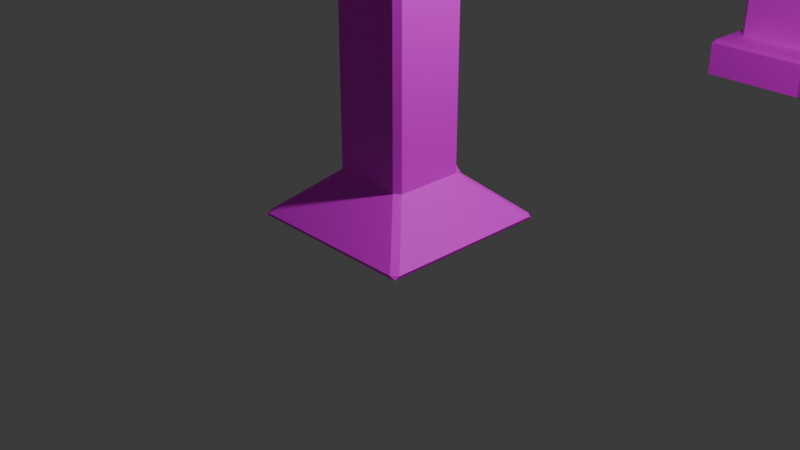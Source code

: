 # Source: gravestones.blend  (saved by Blender 4.4.32; exported with 4.5.12 LTS)
import bpy
from mathutils import Matrix  # noqa: F401  (used for matrix-valued properties, if any)

bpy.ops.wm.read_factory_settings(use_empty=True)
scene = bpy.context.scene
scene.name = 'Scene'

# ---- collections
col_collection = bpy.data.collections.new('Collection'); scene.collection.children.link(col_collection)

# ---- images (referenced by path relative to the original .blend; pixels are not part of the script)
import os
ASSET_DIR = os.environ.get("B2B_ASSET_DIR", "")  # directory of the original .blend (textures are referenced by path, not embedded)
HERE = os.path.dirname(os.path.abspath(__file__))  # packed textures are extracted next to this script under _unpacked/

def load_image(name, relpath, width, height, colorspace="sRGB"):
    """Load a texture the original file referenced (path relative to the .blend, or extracted next to this script)."""
    p = next((c for c in (os.path.join(HERE, relpath), os.path.join(ASSET_DIR, relpath)) if relpath and os.path.exists(c)), "")
    if p:
        img = bpy.data.images.load(p, check_existing=True)
        img.name = name
    else:  # same state as the original file: an image datablock whose file is absent (Cycles renders it pink)
        img = bpy.data.images.new(name, width, height)
        img.source = "FILE"
        img.filepath = "//" + (relpath or name)
    img.colorspace_settings.name = colorspace
    return img
img_1k_cafe_caladone___polished___granite_ao_png = load_image('1K_cafe_caladone___polished___granite_ao.png', 'assets/textures/granite_1/1K_cafe_caladone___polished___granite_ao.png', 1024, 1024, 'Non-Color')
img_1k_cafe_caladone___polished___granite_diffuse_png = load_image('1K_cafe_caladone___polished___granite_diffuse.png', 'assets/textures/granite_1/1K_cafe_caladone___polished___granite_diffuse.png', 1024, 1024, 'Non-Color')
img_1k_cafe_caladone___polished___granite_normal_png = load_image('1K_cafe_caladone___polished___granite_normal.png', 'assets/textures/granite_1/1K_cafe_caladone___polished___granite_normal.png', 1024, 1024, 'sRGB')
img_1k_cafe_caladone___polished___granite_displacement_png = load_image('1K_cafe_caladone___polished___granite_displacement.png', 'assets/textures/granite_1/1K_cafe_caladone___polished___granite_displacement.png', 1024, 1024, 'Non-Color')
img_1k_cafe_caladone___polished___granite_specular_png = load_image('1K_cafe_caladone___polished___granite_specular.png', '', 1024, 1024, 'sRGB')

# ---- materials (node trees are filled in below, after node groups)
mat_material_001 = bpy.data.materials.new('Material.001')

# ---- material node trees
mat_material_001.use_nodes = True; mat_material_001.node_tree.nodes.clear()
_N = mat_material_001.node_tree.nodes; _L = mat_material_001.node_tree.links
n0 = _N.new('ShaderNodeBsdfPrincipled'); n0.name = 'Principled BSDF'; n0.location = (373, 341)
n1 = _N.new('ShaderNodeOutputMaterial'); n1.name = 'Material Output'; n1.location = (857, 218)
n2 = _N.new('ShaderNodeTexImage'); n2.name = 'Image Texture'; n2.location = (-364, 382)
n2.image = img_1k_cafe_caladone___polished___granite_ao_png
n3 = _N.new('ShaderNodeTexImage'); n3.name = 'Image Texture.001'; n3.location = (-366, 75)
n3.image = img_1k_cafe_caladone___polished___granite_diffuse_png
n4 = _N.new('ShaderNodeTexImage'); n4.name = 'Image Texture.003'; n4.location = (-530, -262)
n4.image = img_1k_cafe_caladone___polished___granite_normal_png
n5 = _N.new('ShaderNodeTexImage'); n5.name = 'Image Texture.004'; n5.location = (123, -250)
n5.image = img_1k_cafe_caladone___polished___granite_displacement_png
n6 = _N.new('ShaderNodeTexImage'); n6.name = 'Image Texture.005'; n6.location = (6, 346)
n6.image = img_1k_cafe_caladone___polished___granite_specular_png
n7 = _N.new('ShaderNodeDisplacement'); n7.name = 'Displacement'; n7.location = (678, -52)
n7.inputs[2].default_value = 1.0
n8 = _N.new('ShaderNodeMix'); n8.name = 'Mix'; n8.location = (38, 630)
n8.data_type = 'RGBA'
n8.blend_type = 'MULTIPLY'
n9 = _N.new('ShaderNodeNormalMap'); n9.name = 'Normal Map'; n9.location = (-202, -261)
n9.uv_map = 'UVMap'
_L.new(n0.outputs[0], n1.inputs[0])
_L.new(n5.outputs[0], n7.inputs[0])
_L.new(n7.outputs[0], n1.inputs[2])
_L.new(n2.outputs[0], n8.inputs[6])
_L.new(n3.outputs[0], n8.inputs[7])
_L.new(n8.outputs[2], n0.inputs[0])
_L.new(n9.outputs[0], n0.inputs[5])
_L.new(n4.outputs[0], n9.inputs[0])
_L.new(n6.outputs[0], n0.inputs[13])
n1.is_active_output = True

# ---- world
world_world = bpy.data.worlds.new('World'); scene.world = world_world
world_world.use_nodes = True; world_world.node_tree.nodes.clear()
_N = world_world.node_tree.nodes; _L = world_world.node_tree.links
n0 = _N.new('ShaderNodeOutputWorld'); n0.name = 'World Output'; n0.location = (300, 300)
n1 = _N.new('ShaderNodeBackground'); n1.name = 'Background'; n1.location = (10, 300)
n1.inputs[0].default_value = (0.05088, 0.05088, 0.05088, 1.0)
_L.new(n1.outputs[0], n0.inputs[0])
n0.is_active_output = True
world_world.color = (0.05088, 0.05088, 0.05088)
world_world.sun_shadow_jitter_overblur = 0.0

# ---- cameras
cam_camera = bpy.data.cameras.new('Camera')
cam_camera.clip_end = 100.0
cam_camera.ortho_scale = 7.314

# ---- lights
light_light = bpy.data.lights.new('Light', 'POINT')
light_light.energy = 1000.0
light_light.shadow_soft_size = 0.1

# ---- meshes
me_cube = bpy.data.meshes.new('Cube')
me_cube.from_pydata([(0.995, 9.785, 0.04039), (0.995, 6.107, 0.04039), (-0.3221, 9.785, 0.04039), (-0.3221, 6.107, 0.04039), (-0.9437, -0.9437, 0.0257), (-0.8956, -0.9578, 0.06293), (-0.9578, -0.8982, 0.06293), (-0.3652, -0.427, 0.5307), (-0.427, -0.3679, 0.5307), (-0.9437, 0.9437, 0.0257), (-0.9578, 0.8982, 0.06293), (-0.8874, 0.9578, 0.06293), (-0.3989, 0.4693, 0.4935), (-0.427, 0.3679, 0.5307), (-0.3707, 0.427, 0.587), (0.9437, -0.9437, 0.0257), (0.9578, -0.8982, 0.06293), (0.8956, -0.9578, 0.06293), (0.427, -0.3679, 0.5307), (0.3652, -0.427, 0.5307), (0.9437, 0.9437, 0.0257), (0.8874, 0.9578, 0.06293), (0.9578, 0.8982, 0.06293), (0.3707, 0.427, 0.587), (0.427, 0.3679, 0.5307), (0.3989, 0.4693, 0.4935), (-0.427, -0.3687, 4.725), (-0.3707, -0.427, 4.725), (-0.3707, -0.3707, 4.781), (-0.427, 0.3687, 4.725), (-0.3707, 0.3707, 4.781), (-0.3707, 0.427, 4.725), (0.3707, 0.427, 4.725), (0.3707, 0.3707, 4.781), (0.427, 0.3687, 4.725), (0.427, -0.3687, 4.725), (0.3707, -0.3707, 4.781), (0.3707, -0.427, 4.725), (0.427, 0.3686, 3.917), (0.427, 0.4833, 3.861), (0.3707, 0.4833, 3.917), (0.3707, 0.427, 3.973), (0.3707, -0.427, 3.973), (0.3707, -0.3707, 3.917), (0.427, -0.3707, 3.861), (0.427, -0.3686, 3.917), (-0.427, -0.3686, 3.917), (-0.427, -0.3707, 3.861), (-0.3707, -0.3707, 3.917), (-0.3707, -0.427, 3.973), (-0.3707, 0.427, 3.973), (-0.3707, 0.4833, 3.917), (-0.427, 0.4833, 3.861), (-0.427, 0.3686, 3.917), (0.3654, -0.427, 3.075), (0.427, -0.3683, 3.131), (0.427, -0.3707, 3.188), (0.3707, -0.3707, 3.131), (-0.3707, 0.427, 3.075), (-0.427, 0.3683, 3.131), (-0.427, 0.4833, 3.188), (-0.3707, 0.4833, 3.131), (0.427, 0.4833, 3.188), (0.427, 0.3683, 3.131), (0.3707, 0.427, 3.075), (0.3707, 0.4833, 3.131), (-0.427, -0.3707, 3.188), (-0.427, -0.3683, 3.131), (-0.3654, -0.427, 3.075), (-0.3707, -0.3707, 3.131), (0.427, 0.4304, 3.131), (0.427, 0.3741, 3.188), (0.3707, 0.3741, 3.131), (0.427, 0.4304, 3.131), (0.427, 0.4304, 3.917), (0.427, 0.4304, 3.917), (0.3707, 0.3741, 3.917), (0.427, 0.3741, 3.861), (-0.427, -0.4237, 3.131), (-0.427, -0.48, 3.188), (-0.3707, -0.48, 3.131), (-0.427, -0.4237, 3.131), (-0.427, -0.4237, 3.917), (-0.427, -0.4237, 3.917), (-0.3707, -0.48, 3.917), (-0.427, -0.48, 3.861), (-0.427, 0.4304, 3.917), (-0.427, 0.4304, 3.917), (-0.427, 0.3741, 3.861), (-0.3707, 0.3741, 3.917), (0.427, -0.4237, 3.917), (0.427, -0.4237, 3.917), (0.427, -0.48, 3.861), (0.3707, -0.48, 3.917), (0.427, -0.4237, 3.131), (0.427, -0.4237, 3.131), (0.3707, -0.48, 3.131), (0.427, -0.48, 3.188), (-0.427, 0.4304, 3.131), (-0.427, 0.4304, 3.131), (-0.3707, 0.3741, 3.131), (-0.427, 0.3741, 3.188), (0.3707, 0.4867, 3.131), (0.427, 0.4304, 3.191), (0.427, 0.4304, 3.131), (0.3707, 0.4867, 3.917), (0.427, 0.4304, 3.917), (0.427, 0.4304, 3.857), (-0.3707, -0.48, 3.131), (-0.427, -0.4237, 3.191), (-0.427, -0.4237, 3.131), (-0.3707, -0.48, 3.917), (-0.427, -0.4237, 3.917), (-0.427, -0.4237, 3.857), (-0.3707, 0.4867, 3.917), (-0.427, 0.4304, 3.857), (-0.427, 0.4304, 3.917), (0.3707, -0.48, 3.917), (0.427, -0.4237, 3.857), (0.427, -0.4237, 3.917), (0.3707, -0.48, 3.131), (0.427, -0.4237, 3.131), (0.427, -0.4237, 3.191), (-0.3707, 0.4867, 3.131), (-0.427, 0.4304, 3.131), (-0.427, 0.4304, 3.191), (0.427, 1.849, 3.191), (0.3707, 1.849, 3.131), (0.3707, 1.905, 3.188), (0.427, 1.849, 3.857), (0.3707, 1.905, 3.861), (0.3707, 1.849, 3.917), (-0.3707, 1.849, 3.917), (-0.3707, 1.905, 3.861), (-0.427, 1.849, 3.857), (-0.427, 1.849, 3.191), (-0.3707, 1.905, 3.188), (-0.3707, 1.849, 3.131), (-0.427, -1.807, 3.191), (-0.3707, -1.807, 3.131), (-0.3707, -1.863, 3.188), (-0.427, -1.807, 3.857), (-0.3707, -1.863, 3.861), (-0.3707, -1.807, 3.917), (0.3707, -1.807, 3.917), (0.3707, -1.863, 3.861), (0.427, -1.807, 3.857), (0.427, -1.807, 3.191), (0.3707, -1.863, 3.188), (0.3707, -1.807, 3.131), (-0.1629, 7.299, 0.5185), (-0.1629, 7.997, 0.5185), (-0.1629, 8.694, 0.5185), (0.995, 7.093, 0.04039), (0.995, 8.013, 0.04039), (0.995, 8.932, 0.04039), (-0.3221, 8.932, 0.04039), (-0.3221, 8.013, 0.04039), (-0.3221, 7.093, 0.04039), (0.8358, 8.694, 0.5185), (0.8358, 7.997, 0.5185), (0.8358, 7.299, 0.5185), (0.8358, 6.593, 3.746), (0.7938, 6.591, 3.789), (0.7938, 6.551, 3.732), (0.8358, 9.298, 3.784), (0.7938, 9.34, 3.77), (0.7938, 9.301, 3.827), (-0.1209, 9.301, 3.827), (-0.1209, 9.34, 3.77), (-0.1629, 9.298, 3.784), (-0.1209, 6.591, 3.789), (-0.1629, 6.593, 3.746), (-0.1209, 6.551, 3.732), (0.7938, 9.34, 0.5185), (0.8358, 9.298, 0.5185), (0.85, 9.38, 0.5185), (-0.1629, 9.298, 0.5185), (-0.1209, 9.34, 0.5185), (-0.1771, 9.38, 0.5185), (-0.1209, 6.551, 0.5185), (-0.1629, 6.593, 0.5185), (-0.1771, 6.512, 0.5185), (0.8358, 6.593, 0.5185), (0.7938, 6.551, 0.5185), (0.85, 6.512, 0.5185), (0.9714, 9.719, 0.5185), (0.995, 9.785, 0.4765), (0.995, 6.107, 0.4765), (0.9714, 6.173, 0.5185), (-0.3221, 9.785, 0.4765), (-0.2984, 9.719, 0.5185), (-0.2984, 6.173, 0.5185), (-0.3221, 6.107, 0.4765), (0.7938, 8.694, 4.055), (0.8358, 8.694, 4.011), (0.7938, 7.997, 4.188), (0.8358, 7.997, 4.144), (0.8358, 7.299, 4.011), (0.7938, 7.299, 4.055), (-0.1209, 7.299, 4.055), (-0.1629, 7.299, 4.011), (-0.1209, 7.997, 4.188), (-0.1629, 7.997, 4.144), (-0.1629, 8.694, 4.011), (-0.1209, 8.694, 4.055), (0.9694, 8.894, 0.5185), (0.995, 8.932, 0.4765), (0.9688, 8.01, 0.5185), (0.995, 8.013, 0.4765), (0.995, 7.093, 0.4765), (0.9694, 7.126, 0.5185), (-0.2965, 7.126, 0.5185), (-0.3221, 7.093, 0.4765), (-0.2959, 8.01, 0.5185), (-0.3221, 8.013, 0.4765), (-0.3221, 8.932, 0.4765), (-0.2965, 8.894, 0.5185)], [], [(17, 19, 7, 5), (23, 14, 58, 64), (18, 24, 63, 55), (13, 8, 67, 59), (6, 8, 13, 10), (39, 62, 71, 77), (49, 42, 37, 27), (33, 30, 28, 36), (41, 50, 31, 32), (45, 38, 34, 35), (47, 66, 79, 85), (65, 61, 100, 72), (60, 52, 88, 101), (51, 40, 76, 89), (53, 46, 26, 29), (7, 19, 54, 68), (11, 12, 25, 21), (22, 24, 18, 16), (94, 91, 118, 122), (86, 75, 106, 116), (74, 70, 103, 107), (43, 48, 84, 93), (59, 67, 46, 53), (55, 63, 38, 45), (69, 57, 96, 80), (56, 44, 92, 97), (113, 109, 138, 141), (128, 136, 133, 130), (98, 87, 115, 125), (81, 95, 121, 110), (90, 83, 112, 119), (107, 103, 126, 129), (82, 78, 109, 113), (73, 99, 124, 104), (140, 148, 145, 142), (102, 123, 137, 127), (114, 105, 131, 132), (122, 118, 146, 147), (3, 193, 213, 158), (125, 115, 134, 135), (108, 120, 149, 139), (117, 111, 143, 144), (4, 5, 6), (9, 10, 11), (12, 13, 14), (15, 16, 17), (20, 21, 22), (23, 24, 25), (26, 27, 28), (29, 30, 31), (32, 33, 34), (35, 36, 37), (38, 39, 40, 41), (42, 43, 44, 45), (46, 47, 48, 49), (50, 51, 52, 53), (54, 55, 56, 57), (58, 59, 60, 61), (62, 63, 64, 65), (66, 67, 68, 69), (70, 71, 72, 73), (74, 75, 76, 77), (78, 79, 80, 81), (82, 83, 84, 85), (86, 87, 88, 89), (90, 91, 92, 93), (94, 95, 96, 97), (98, 99, 100, 101), (102, 103, 104), (105, 106, 107), (108, 109, 110), (111, 112, 113), (114, 115, 116), (117, 118, 119), (120, 121, 122), (123, 124, 125), (126, 127, 128), (129, 130, 131), (132, 133, 134), (135, 136, 137), (138, 139, 140), (141, 142, 143), (144, 145, 146), (147, 148, 149), (9, 4, 6, 10), (5, 7, 8, 6), (12, 11, 10, 13), (20, 9, 11, 21), (14, 23, 25, 12), (24, 22, 21, 25), (15, 20, 22, 16), (19, 17, 16, 18), (4, 15, 17, 5), (28, 30, 29, 26), (30, 33, 32, 31), (33, 36, 35, 34), (36, 28, 27, 37), (41, 32, 34, 38), (54, 19, 18, 55), (49, 27, 26, 46), (58, 14, 13, 59), (62, 39, 38, 63), (37, 42, 45, 35), (66, 47, 46, 67), (31, 50, 53, 29), (50, 41, 40, 51), (42, 49, 48, 43), (44, 56, 55, 45), (52, 60, 59, 53), (23, 64, 63, 24), (7, 68, 67, 8), (57, 69, 68, 54), (61, 65, 64, 58), (70, 74, 77, 71), (78, 82, 85, 79), (89, 76, 75, 86), (93, 84, 83, 90), (91, 94, 97, 92), (87, 98, 101, 88), (95, 81, 80, 96), (99, 73, 72, 100), (56, 97, 96, 57), (79, 66, 69, 80), (43, 93, 92, 44), (60, 101, 100, 61), (71, 62, 65, 72), (39, 77, 76, 40), (88, 52, 51, 89), (84, 48, 47, 85), (116, 106, 105, 114), (119, 112, 111, 117), (120, 108, 110, 121), (123, 102, 104, 124), (98, 125, 124, 99), (103, 70, 73, 104), (86, 116, 115, 87), (82, 113, 112, 83), (118, 91, 90, 119), (81, 110, 109, 78), (94, 122, 121, 95), (74, 107, 106, 75), (128, 130, 129, 126), (132, 131, 130, 133), (133, 136, 135, 134), (136, 128, 127, 137), (107, 129, 131, 105), (134, 115, 114, 132), (102, 127, 126, 103), (125, 135, 137, 123), (140, 142, 141, 138), (144, 143, 142, 145), (145, 148, 147, 146), (148, 140, 139, 149), (117, 144, 146, 118), (149, 120, 122, 147), (113, 141, 143, 111), (108, 139, 138, 109), (9, 20, 15, 4), (0, 187, 207, 155), (156, 216, 190, 2), (153, 210, 188, 1), (158, 153, 1, 3), (191, 217, 152, 177, 179), (186, 191, 179, 178, 174, 176), (206, 186, 176, 175, 159), (189, 211, 161, 183, 185), (192, 189, 185, 184, 180, 182), (180, 184, 164, 173), (174, 178, 169, 166), (177, 152, 204, 170), (167, 168, 205, 194), (199, 200, 171, 163), (151, 150, 201, 203), (196, 202, 200, 199), (159, 175, 165, 195), (160, 159, 195, 197), (161, 160, 197, 198), (212, 192, 182, 181, 150), (157, 215, 216, 156), (150, 181, 172, 201), (155, 207, 209, 154), (152, 151, 203, 204), (2, 190, 187, 0), (158, 213, 215, 157), (154, 209, 210, 153), (2, 0, 155, 156), (156, 155, 154, 157), (157, 154, 153, 158), (1, 188, 193, 3), (208, 206, 159, 160), (211, 208, 160, 161), (194, 205, 202, 196), (214, 212, 150, 151), (217, 214, 151, 152), (162, 163, 164), (165, 166, 167), (168, 169, 170), (171, 172, 173), (174, 175, 176), (177, 178, 179), (180, 181, 182), (183, 184, 185), (174, 166, 165, 175), (199, 163, 162, 198), (205, 168, 170, 204), (189, 192, 193, 188), (163, 171, 173, 164), (180, 173, 172, 181), (183, 162, 164, 184), (169, 178, 177, 170), (191, 186, 187, 190), (168, 167, 166, 169), (211, 189, 188, 210), (217, 191, 190, 216), (167, 194, 195, 165), (194, 196, 197, 195), (196, 199, 198, 197), (171, 200, 201, 172), (200, 202, 203, 201), (202, 205, 204, 203), (186, 206, 207, 187), (206, 208, 209, 207), (208, 211, 210, 209), (192, 212, 213, 193), (212, 214, 215, 213), (214, 217, 216, 215), (183, 161, 198, 162)])
_uv = me_cube.uv_layers.new(name='UVMap')
_uv.uv.foreach_set('vector', [0.1589, 0.7675, 0.1218, 0.7304, 0.1218, 0.6792, 0.1589, 0.6421, 0.5874, 0.3131, 0.5518, 0.3171, 0.5539, 0.1441, 0.5895, 0.1401, 0.5646, 0.6706, 0.5131, 0.6706, 0.5131, 0.489, 0.5647, 0.489, 0.546, 0.3209, 0.5085, 0.3164, 0.5107, 0.1356, 0.5482, 0.1401, 0.1547, 0.6377, 0.1176, 0.6749, 0.0661, 0.6749, 0.02892, 0.6377, 0.3905, 0.9195, 0.3905, 0.9663, 0.385, 0.9657, 0.385, 0.9189, 0.06209, 0.8782, 0.02475, 0.8735, 0.02475, 0.8213, 0.06209, 0.826, 0.3254, 0.8492, 0.2735, 0.8492, 0.2735, 0.7973, 0.3254, 0.7973, 0.5902, 0.07764, 0.5546, 0.0816, 0.5552, 0.02935, 0.5908, 0.02539, 0.5647, 0.4341, 0.5131, 0.4341, 0.5131, 0.3777, 0.5647, 0.3777, 0.5112, 0.08481, 0.5106, 0.1316, 0.505, 0.131, 0.5056, 0.08414, 0.6868, 0.8309, 0.6868, 0.8828, 0.6791, 0.8828, 0.6791, 0.8309, 0.505, 0.9223, 0.505, 0.8753, 0.5127, 0.8753, 0.5127, 0.9223, 0.2173, 0.8253, 0.2173, 0.8772, 0.2097, 0.8772, 0.2097, 0.8253, 0.5489, 0.08546, 0.5113, 0.08091, 0.512, 0.02475, 0.5495, 0.02929, 0.7895, 0.7972, 0.7527, 0.7926, 0.7527, 0.6159, 0.7896, 0.6206, 0.02475, 0.6426, 0.059, 0.6768, 0.059, 0.7327, 0.02475, 0.7669, 0.02892, 0.7718, 0.0661, 0.7347, 0.1176, 0.7347, 0.1547, 0.7718, 0.7527, 0.952, 0.7527, 0.952, 0.7527, 0.952, 0.7527, 0.952, 0.845, 0.9584, 0.845, 0.9584, 0.845, 0.9584, 0.845, 0.9584, 0.8984, 0.9584, 0.8984, 0.9584, 0.8984, 0.9584, 0.8984, 0.9584, 0.7604, 0.8467, 0.7604, 0.8986, 0.7527, 0.8986, 0.7527, 0.8467, 0.5482, 0.1401, 0.5107, 0.1356, 0.5113, 0.08091, 0.5489, 0.08546, 0.5647, 0.489, 0.5131, 0.489, 0.5131, 0.4341, 0.5647, 0.4341, 0.6296, 0.8309, 0.6296, 0.8828, 0.622, 0.8828, 0.622, 0.8309, 0.5648, 0.4851, 0.5648, 0.4381, 0.5725, 0.4381, 0.5725, 0.4851, 0.431, 0.8644, 0.385, 0.8694, 0.385, 0.7984, 0.431, 0.7934, 0.6494, 0.3213, 0.644, 0.2858, 0.6908, 0.2845, 0.6962, 0.3199, 0.961, 0.6128, 0.961, 0.6128, 0.961, 0.6128, 0.961, 0.6128, 0.961, 0.6623, 0.961, 0.6623, 0.961, 0.6623, 0.961, 0.6623, 0.961, 0.7117, 0.961, 0.7117, 0.961, 0.7117, 0.961, 0.7117, 0.5515, 0.8258, 0.505, 0.8258, 0.505, 0.7265, 0.5515, 0.7265, 0.961, 0.7612, 0.961, 0.7612, 0.961, 0.7612, 0.961, 0.7612, 0.9753, 0.4777, 0.9753, 0.4777, 0.9753, 0.4777, 0.9753, 0.4777, 0.1546, 0.8728, 0.1173, 0.8681, 0.1173, 0.8213, 0.1546, 0.826, 0.3889, 0.6446, 0.4408, 0.6446, 0.4408, 0.74, 0.3889, 0.74, 0.2735, 0.6446, 0.3254, 0.6446, 0.3254, 0.74, 0.2735, 0.74, 0.822, 0.02475, 0.8685, 0.02475, 0.8685, 0.1216, 0.822, 0.1216, 0.1752, 0.3326, 0.2055, 0.3307, 0.2031, 0.3813, 0.1729, 0.3832, 0.6499, 0.2077, 0.6962, 0.2064, 0.6904, 0.279, 0.6441, 0.2803, 0.6778, 0.7735, 0.6259, 0.7735, 0.6259, 0.6806, 0.6778, 0.6806, 0.8015, 0.3032, 0.7496, 0.3032, 0.7496, 0.2103, 0.8016, 0.2103, 0.8692, 0.4693, 0.8716, 0.4659, 0.8723, 0.4719, 0.8581, 0.7033, 0.8553, 0.7063, 0.8552, 0.6999, 0.5525, 0.324, 0.546, 0.3209, 0.5518, 0.3171, 0.2084, 0.7709, 0.2109, 0.7677, 0.2112, 0.7718, 0.2084, 0.6387, 0.2112, 0.6377, 0.2109, 0.6419, 0.509, 0.6664, 0.5131, 0.6706, 0.506, 0.6731, 0.06777, 0.826, 0.06209, 0.826, 0.06483, 0.8217, 0.5495, 0.02929, 0.5524, 0.02509, 0.5552, 0.02935, 0.509, 0.3774, 0.5129, 0.3735, 0.5131, 0.3777, 0.5647, 0.3777, 0.5648, 0.3735, 0.5688, 0.3774, 0.5131, 0.4341, 0.505, 0.4381, 0.505, 0.4338, 0.509, 0.4299, 0.1173, 0.9258, 0.1201, 0.9293, 0.1173, 0.9329, 0.1173, 0.929, 0.06777, 0.8821, 0.06767, 0.886, 0.06483, 0.8817, 0.06209, 0.8782, 0.5546, 0.0816, 0.5574, 0.08586, 0.5547, 0.09008, 0.5489, 0.08546, 0.8692, 0.53, 0.8692, 0.5253, 0.8693, 0.5214, 0.8719, 0.5258, 0.5539, 0.1441, 0.5482, 0.1401, 0.5541, 0.1369, 0.5568, 0.1405, 0.505, 0.4851, 0.5131, 0.489, 0.509, 0.4927, 0.505, 0.4887, 0.7954, 0.6128, 0.7955, 0.6167, 0.7896, 0.6206, 0.7926, 0.6163, 0.8489, 0.9089, 0.845, 0.9089, 0.845, 0.9049, 0.8489, 0.9089, 0.9218, 0.478, 0.9218, 0.478, 0.9258, 0.4777, 0.9258, 0.4819, 0.9224, 0.07963, 0.9264, 0.0757, 0.9264, 0.07991, 0.9224, 0.07963, 0.9024, 0.8491, 0.9024, 0.8491, 0.8984, 0.853, 0.8984, 0.8491, 0.2144, 0.9306, 0.2144, 0.9306, 0.2144, 0.9357, 0.2097, 0.9336, 0.9274, 0.3735, 0.9274, 0.3735, 0.9245, 0.3771, 0.9218, 0.3735, 0.9274, 0.4282, 0.9274, 0.4282, 0.9218, 0.4282, 0.9245, 0.4239, 0.02829, 0.9355, 0.02829, 0.9355, 0.02829, 0.941, 0.02475, 0.9382, 0.622, 0.9401, 0.6259, 0.9362, 0.6259, 0.9404, 0.556, 0.8219, 0.5557, 0.8258, 0.5515, 0.8258, 0.44, 0.9258, 0.44, 0.9189, 0.4434, 0.9214, 0.9345, 0.3134, 0.9345, 0.3078, 0.9387, 0.3078, 0.9258, 0.1294, 0.9258, 0.1364, 0.9224, 0.1339, 0.8729, 0.02869, 0.8685, 0.02475, 0.8727, 0.02475, 0.9558, 0.9546, 0.9519, 0.9546, 0.9522, 0.9505, 0.6833, 0.9323, 0.6833, 0.9379, 0.6791, 0.9379, 0.385, 0.74, 0.3889, 0.74, 0.3889, 0.7439, 0.5515, 0.7265, 0.5521, 0.7226, 0.556, 0.7265, 0.695, 0.2815, 0.6908, 0.2845, 0.6904, 0.279, 0.6441, 0.2803, 0.644, 0.2858, 0.6403, 0.2831, 0.1602, 0.8725, 0.1574, 0.8763, 0.1546, 0.8728, 0.1602, 0.8262, 0.1546, 0.826, 0.1574, 0.8217, 0.8729, 0.1216, 0.869, 0.1255, 0.8685, 0.1216, 0.622, 0.6806, 0.6259, 0.6767, 0.6259, 0.6806, 0.8581, 0.7033, 0.8473, 0.7996, 0.845, 0.7979, 0.8553, 0.7063, 0.1589, 0.6421, 0.1218, 0.6792, 0.1176, 0.6749, 0.1547, 0.6377, 0.059, 0.6768, 0.02475, 0.6426, 0.02892, 0.6377, 0.0661, 0.6749, 0.8472, 0.6128, 0.8581, 0.7033, 0.8552, 0.6999, 0.845, 0.6147, 0.5518, 0.3171, 0.5874, 0.3131, 0.5908, 0.3198, 0.5525, 0.324, 0.0661, 0.7347, 0.02892, 0.7718, 0.02475, 0.7669, 0.059, 0.7327, 0.2084, 0.7709, 0.2084, 0.6387, 0.2109, 0.6419, 0.2109, 0.7677, 0.1218, 0.7304, 0.1589, 0.7675, 0.1547, 0.7718, 0.1176, 0.7347, 0.8692, 0.4693, 0.8699, 0.3735, 0.8723, 0.375, 0.8716, 0.4659, 0.2735, 0.7973, 0.2735, 0.8492, 0.2695, 0.8491, 0.2695, 0.7975, 0.2735, 0.8492, 0.3254, 0.8492, 0.3254, 0.8532, 0.2735, 0.8532, 0.5129, 0.3735, 0.5648, 0.3735, 0.5647, 0.3777, 0.5131, 0.3777, 0.3254, 0.7973, 0.2735, 0.7973, 0.2735, 0.7934, 0.3254, 0.7934, 0.509, 0.4299, 0.509, 0.3774, 0.5131, 0.3777, 0.5131, 0.4341, 0.5688, 0.4926, 0.5688, 0.6703, 0.5646, 0.6706, 0.5647, 0.489, 0.06209, 0.8782, 0.06209, 0.826, 0.06777, 0.826, 0.06777, 0.8821, 0.5539, 0.1441, 0.5518, 0.3171, 0.546, 0.3209, 0.5482, 0.1401, 0.505, 0.4851, 0.505, 0.4381, 0.5131, 0.4341, 0.5131, 0.489, 0.5688, 0.3774, 0.5688, 0.4299, 0.5647, 0.4341, 0.5647, 0.3777, 0.5106, 0.1316, 0.5112, 0.08481, 0.5113, 0.08091, 0.5107, 0.1356, 0.5552, 0.02935, 0.5546, 0.0816, 0.5489, 0.08546, 0.5495, 0.02929, 0.9385, 0.2064, 0.9385, 0.2583, 0.9345, 0.2583, 0.9345, 0.2064, 0.2695, 0.9546, 0.2695, 0.9027, 0.2735, 0.9027, 0.2735, 0.9546, 0.5648, 0.4381, 0.5648, 0.4851, 0.5647, 0.489, 0.5647, 0.4341, 0.5547, 0.09008, 0.5541, 0.1369, 0.5482, 0.1401, 0.5489, 0.08546, 0.509, 0.6664, 0.509, 0.4927, 0.5131, 0.489, 0.5131, 0.6706, 0.7895, 0.7972, 0.7896, 0.6206, 0.7955, 0.6167, 0.7955, 0.7972, 0.9519, 0.901, 0.9519, 0.8491, 0.9558, 0.8494, 0.9558, 0.9006, 0.3269, 0.9027, 0.3269, 0.9546, 0.323, 0.9546, 0.323, 0.9027, 0.9218, 0.5328, 0.9218, 0.478, 0.9258, 0.4819, 0.9258, 0.5289, 0.9224, 0.07963, 0.9224, 0.02475, 0.9264, 0.02868, 0.9264, 0.0757, 0.9115, 0.6167, 0.9115, 0.6686, 0.9075, 0.6726, 0.9075, 0.6128, 0.8984, 0.9049, 0.8984, 0.853, 0.9024, 0.8491, 0.9024, 0.9089, 0.9274, 0.3735, 0.9274, 0.4282, 0.9245, 0.4239, 0.9245, 0.3771, 0.565, 0.8753, 0.565, 0.93, 0.5622, 0.9257, 0.5622, 0.8789, 0.9075, 0.7819, 0.9075, 0.7221, 0.9115, 0.726, 0.9115, 0.7779, 0.8489, 0.8491, 0.8489, 0.9089, 0.845, 0.9049, 0.845, 0.853, 0.6296, 0.8867, 0.622, 0.8867, 0.622, 0.8828, 0.6296, 0.8828, 0.622, 0.8269, 0.6296, 0.8269, 0.6296, 0.8309, 0.622, 0.8309, 0.5648, 0.4338, 0.5725, 0.4338, 0.5725, 0.4381, 0.5648, 0.4381, 0.505, 0.9223, 0.5127, 0.9223, 0.5127, 0.9265, 0.505, 0.9265, 0.6791, 0.8269, 0.6868, 0.8269, 0.6868, 0.8309, 0.6791, 0.8309, 0.2173, 0.8811, 0.2097, 0.8811, 0.2097, 0.8772, 0.2173, 0.8772, 0.2097, 0.8213, 0.2173, 0.8213, 0.2173, 0.8253, 0.2097, 0.8253, 0.7527, 0.8986, 0.7604, 0.8986, 0.7604, 0.9026, 0.7527, 0.9026, 0.2695, 0.6406, 0.3293, 0.6406, 0.3254, 0.6446, 0.2735, 0.6446, 0.8055, 0.3072, 0.7457, 0.3072, 0.7496, 0.3032, 0.8015, 0.3032, 0.6259, 0.7735, 0.6778, 0.7735, 0.6818, 0.7775, 0.622, 0.7775, 0.4408, 0.6446, 0.3889, 0.6446, 0.385, 0.6406, 0.4448, 0.6406, 0.9753, 0.4777, 0.9753, 0.4777, 0.9753, 0.4777, 0.9753, 0.4777, 0.9753, 0.4777, 0.9753, 0.4777, 0.9753, 0.4777, 0.9753, 0.4777, 0.845, 0.9584, 0.845, 0.9584, 0.845, 0.9584, 0.845, 0.9584, 0.961, 0.7117, 0.961, 0.7117, 0.961, 0.7117, 0.961, 0.7117, 0.961, 0.7117, 0.961, 0.7117, 0.961, 0.7117, 0.961, 0.7117, 0.961, 0.6623, 0.961, 0.6623, 0.961, 0.6623, 0.961, 0.6623, 0.961, 0.6623, 0.961, 0.6623, 0.961, 0.6623, 0.961, 0.6623, 0.845, 0.9584, 0.845, 0.9584, 0.845, 0.9584, 0.845, 0.9584, 0.5051, 0.7226, 0.5521, 0.7226, 0.5515, 0.7265, 0.505, 0.7265, 0.2735, 0.74, 0.3254, 0.74, 0.3254, 0.7439, 0.2735, 0.7439, 0.6908, 0.2845, 0.644, 0.2858, 0.6441, 0.2803, 0.6904, 0.279, 0.4408, 0.7439, 0.3889, 0.7439, 0.3889, 0.74, 0.4408, 0.74, 0.5515, 0.8258, 0.5515, 0.7265, 0.556, 0.7265, 0.556, 0.8219, 0.2695, 0.74, 0.2695, 0.6406, 0.2735, 0.6446, 0.2735, 0.74, 0.3889, 0.6446, 0.3889, 0.74, 0.385, 0.74, 0.385, 0.6406, 0.4448, 0.6406, 0.4448, 0.74, 0.4408, 0.74, 0.4408, 0.6446, 0.1546, 0.8728, 0.1546, 0.826, 0.1602, 0.8262, 0.1602, 0.8725, 0.8016, 0.2103, 0.7496, 0.2103, 0.7496, 0.2064, 0.8016, 0.2064, 0.869, 0.1255, 0.822, 0.1255, 0.822, 0.1216, 0.8685, 0.1216, 0.6259, 0.6767, 0.6778, 0.6767, 0.6778, 0.6806, 0.6259, 0.6806, 0.8729, 0.02869, 0.8729, 0.1216, 0.8685, 0.1216, 0.8685, 0.02475, 0.6259, 0.6806, 0.6259, 0.7735, 0.622, 0.7775, 0.622, 0.6806, 0.7457, 0.3072, 0.7457, 0.2103, 0.7496, 0.2103, 0.7496, 0.3032, 0.6778, 0.7735, 0.6778, 0.6806, 0.6818, 0.6806, 0.6818, 0.7775, 0.7725, 0.02475, 0.7725, 0.1569, 0.6403, 0.1569, 0.6403, 0.02475, 0.4112, 0.3336, 0.4417, 0.3336, 0.4417, 0.3933, 0.4112, 0.3933, 0.1685, 0.4774, 0.1988, 0.4756, 0.1967, 0.5193, 0.1665, 0.5211, 0.4112, 0.5221, 0.4417, 0.5221, 0.4417, 0.5911, 0.4112, 0.5911, 0.117, 0.3998, 0.02475, 0.3998, 0.02475, 0.3307, 0.117, 0.3307, 0.2712, 0.5865, 0.2713, 0.5288, 0.2807, 0.5148, 0.2807, 0.5571, 0.2797, 0.5628, 0.3601, 0.5865, 0.2712, 0.5865, 0.2797, 0.5628, 0.2836, 0.56, 0.3476, 0.56, 0.3516, 0.5628, 0.3599, 0.5288, 0.3601, 0.5865, 0.3516, 0.5628, 0.3506, 0.5571, 0.3506, 0.5148, 0.3601, 0.3382, 0.3599, 0.405, 0.3506, 0.4171, 0.3506, 0.3677, 0.3516, 0.362, 0.2712, 0.3382, 0.3601, 0.3382, 0.3516, 0.362, 0.3476, 0.3647, 0.2836, 0.3647, 0.2797, 0.362, 0.6991, 0.6265, 0.6527, 0.6272, 0.622, 0.4062, 0.6684, 0.4056, 0.4555, 0.2787, 0.4117, 0.2841, 0.4117, 0.05799, 0.4555, 0.05258, 0.4075, 0.2841, 0.3767, 0.2808, 0.3767, 0.03787, 0.4075, 0.05703, 0.8197, 0.5633, 0.7557, 0.5633, 0.7557, 0.5207, 0.8197, 0.5207, 0.8197, 0.4231, 0.7557, 0.4231, 0.7557, 0.3735, 0.8197, 0.3735, 0.3411, 0.2769, 0.3055, 0.273, 0.3055, 0.03011, 0.3411, 0.02475, 0.8197, 0.4719, 0.7557, 0.4719, 0.7557, 0.4231, 0.8197, 0.4231, 0.07, 0.2812, 0.02769, 0.2812, 0.02769, 0.05317, 0.07, 0.0373, 0.1188, 0.2812, 0.07, 0.2812, 0.07, 0.0373, 0.1188, 0.02802, 0.1676, 0.2812, 0.1188, 0.2812, 0.1188, 0.02802, 0.1676, 0.0373, 0.2713, 0.405, 0.2712, 0.3382, 0.2797, 0.362, 0.2807, 0.3677, 0.2807, 0.4171, 0.1707, 0.4303, 0.2009, 0.4284, 0.1988, 0.4756, 0.1685, 0.4774, 0.3055, 0.273, 0.2695, 0.2691, 0.2695, 0.04462, 0.3055, 0.03011, 0.4112, 0.3933, 0.4417, 0.3933, 0.4417, 0.4577, 0.4112, 0.4577, 0.3767, 0.2808, 0.3411, 0.2769, 0.3411, 0.02475, 0.3767, 0.03787, 0.1665, 0.5211, 0.1967, 0.5193, 0.2084, 0.5818, 0.1782, 0.5837, 0.1729, 0.3832, 0.2031, 0.3813, 0.2009, 0.4284, 0.1707, 0.4303, 0.4112, 0.4577, 0.4417, 0.4577, 0.4417, 0.5221, 0.4112, 0.5221, 0.117, 0.5882, 0.02475, 0.5882, 0.02475, 0.5285, 0.117, 0.5285, 0.117, 0.5285, 0.02475, 0.5285, 0.02475, 0.4642, 0.117, 0.4642, 0.117, 0.4642, 0.02475, 0.4642, 0.02475, 0.3998, 0.117, 0.3998, 0.855, 0.2102, 0.885, 0.2064, 0.885, 0.2733, 0.855, 0.277, 0.3599, 0.4669, 0.3599, 0.5288, 0.3506, 0.5148, 0.3506, 0.4659, 0.3599, 0.405, 0.3599, 0.4669, 0.3506, 0.4659, 0.3506, 0.4171, 0.8197, 0.5207, 0.7557, 0.5207, 0.7557, 0.4719, 0.8197, 0.4719, 0.2714, 0.4669, 0.2713, 0.405, 0.2807, 0.4171, 0.2807, 0.4659, 0.2713, 0.5288, 0.2714, 0.4669, 0.2807, 0.4659, 0.2807, 0.5148, 0.2171, 0.05581, 0.2173, 0.0526, 0.22, 0.05657, 0.02769, 0.05317, 0.02475, 0.05393, 0.0275, 0.04996, 0.4097, 0.05382, 0.4117, 0.05799, 0.4075, 0.05703, 0.6697, 0.4011, 0.6724, 0.404, 0.6684, 0.4056, 0.3476, 0.56, 0.3506, 0.5571, 0.3516, 0.5628, 0.2807, 0.5571, 0.2836, 0.56, 0.2797, 0.5628, 0.2836, 0.3647, 0.2807, 0.3677, 0.2797, 0.362, 0.3506, 0.3677, 0.3476, 0.3647, 0.3516, 0.362, 0.02475, 0.281, 0.02475, 0.05393, 0.02769, 0.05317, 0.02769, 0.2812, 0.1676, 0.03403, 0.2173, 0.0526, 0.2171, 0.05581, 0.1676, 0.0373, 0.3787, 0.03457, 0.4097, 0.05382, 0.4075, 0.05703, 0.3767, 0.03787, 0.3601, 0.3382, 0.2712, 0.3382, 0.2695, 0.3336, 0.3617, 0.3336, 0.6233, 0.4018, 0.6697, 0.4011, 0.6684, 0.4056, 0.622, 0.4062, 0.6991, 0.6265, 0.6684, 0.4056, 0.6724, 0.404, 0.7032, 0.626, 0.2171, 0.2812, 0.2171, 0.05581, 0.22, 0.05657, 0.22, 0.281, 0.4117, 0.05799, 0.4117, 0.2841, 0.4075, 0.2841, 0.4075, 0.05703, 0.2712, 0.5865, 0.3601, 0.5865, 0.3617, 0.5911, 0.2695, 0.5911, 0.4097, 0.05382, 0.4535, 0.04841, 0.4555, 0.05258, 0.4117, 0.05799, 0.4448, 0.5197, 0.4447, 0.5865, 0.4417, 0.5911, 0.4417, 0.5221, 0.202, 0.4746, 0.2, 0.5168, 0.1967, 0.5193, 0.1988, 0.4756, 0.0275, 0.04996, 0.07, 0.03403, 0.07, 0.0373, 0.02769, 0.05317, 0.07, 0.03403, 0.1188, 0.02475, 0.1188, 0.02802, 0.07, 0.0373, 0.1188, 0.02475, 0.1676, 0.03403, 0.1676, 0.0373, 0.1188, 0.02802, 0.6697, 0.4011, 0.7007, 0.3735, 0.7032, 0.3765, 0.6724, 0.404, 0.7557, 0.4231, 0.7557, 0.4719, 0.7527, 0.4719, 0.7527, 0.4231, 0.7557, 0.4719, 0.7557, 0.5207, 0.7527, 0.5208, 0.7527, 0.4719, 0.4447, 0.3382, 0.4448, 0.396, 0.4417, 0.3933, 0.4417, 0.3336, 0.4448, 0.396, 0.4448, 0.4579, 0.4417, 0.4577, 0.4417, 0.3933, 0.4448, 0.4579, 0.4448, 0.5197, 0.4417, 0.5221, 0.4417, 0.4577, 0.2084, 0.335, 0.2062, 0.384, 0.2031, 0.3813, 0.2055, 0.3307, 0.2062, 0.384, 0.2041, 0.4293, 0.2009, 0.4284, 0.2031, 0.3813, 0.2041, 0.4293, 0.202, 0.4746, 0.1988, 0.4756, 0.2009, 0.4284, 0.2171, 0.2812, 0.1676, 0.2812, 0.1676, 0.0373, 0.2171, 0.05581])
me_cube.materials.append(mat_material_001)
me_cube.update()

# ---- objects
ob_light = bpy.data.objects.new('Light', light_light)
ob_camera = bpy.data.objects.new('Camera', cam_camera)
ob_cube = bpy.data.objects.new('Cube', me_cube)

# ---- transforms, parenting, visibility, modifiers, constraints
ob_light.location = (4.076, 1.005, 5.904)
ob_light.rotation_euler = (0.6503, 0.05522, 1.866)
ob_light.lock_rotations_4d = False
ob_light.empty_display_type = 'ARROWS'
ob_light.color = (0.0, 0.0, 0.0, 0.0)
ob_light.lineart.crease_threshold = 0.0
ob_camera.location = (7.359, -6.926, 4.958)
ob_camera.rotation_euler = (1.109, 0.0, 0.8149)
ob_camera.lock_rotations_4d = False
ob_camera.empty_display_type = 'ARROWS'
ob_camera.color = (0.0, 0.0, 0.0, 0.0)
ob_camera.display_type = 'WIRE'
ob_camera.lineart.crease_threshold = 0.0
ob_cube.location = (0.0, 0.0, 0.0)

# ---- collection membership
col_collection.objects.link(ob_light)
col_collection.objects.link(ob_camera)
col_collection.objects.link(ob_cube)

# ---- scene / render settings (as saved in the file)
scene.camera = ob_camera
scene.frame_start = 1; scene.frame_end = 250; scene.frame_set(1)
scene.render.engine = 'BLENDER_EEVEE_NEXT'
bpy.context.view_layer.update()
